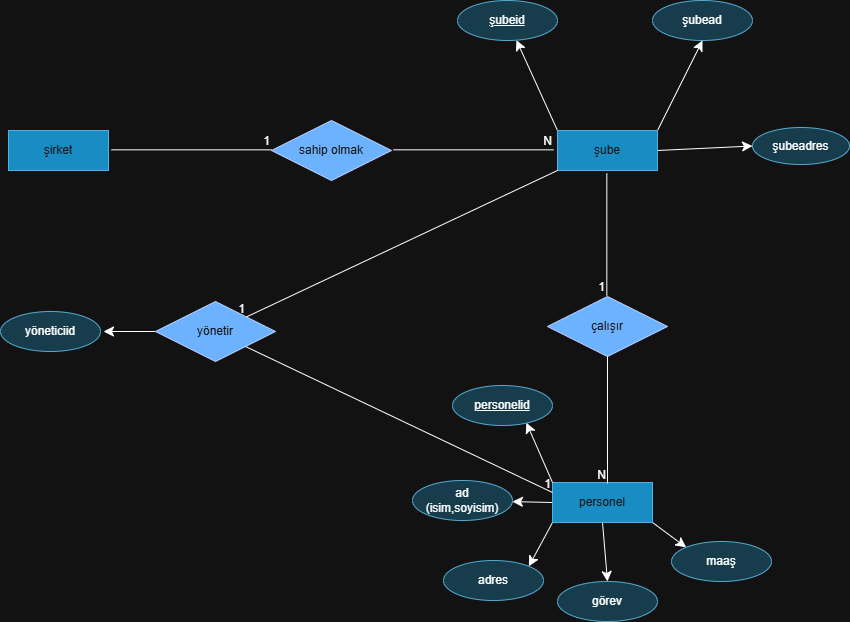

The diagram above was exported from draw.io. Its source (the exported page's mxGraphModel, read from the mxfile embedded in the PNG):
<mxGraphModel dx="1527" dy="720" grid="0" gridSize="10" guides="1" tooltips="1" connect="1" arrows="1" fold="1" page="0" pageScale="1" pageWidth="827" pageHeight="1169" background="none" math="0" shadow="0">
  <root>
    <mxCell id="0" />
    <mxCell id="1" parent="0" />
    <mxCell id="o4husSIKVro59VRuQWjS-1" parent="1" style="whiteSpace=wrap;html=1;align=center;fillColor=#1ba1e2;fontColor=#ffffff;strokeColor=#006EAF;" value="şirket" vertex="1">
      <mxGeometry height="40" width="100" x="-89" y="143" as="geometry" />
    </mxCell>
    <mxCell id="o4husSIKVro59VRuQWjS-2" parent="1" style="shape=rhombus;perimeter=rhombusPerimeter;whiteSpace=wrap;html=1;align=center;fillColor=#0050ef;fontColor=#ffffff;strokeColor=#001DBC;" value="sahip olmak" vertex="1">
      <mxGeometry height="60" width="120" x="174" y="133" as="geometry" />
    </mxCell>
    <mxCell id="o4husSIKVro59VRuQWjS-3" edge="1" parent="1" style="endArrow=none;html=1;rounded=0;fontSize=12;startSize=8;endSize=8;curved=1;" value="">
      <mxGeometry relative="1" as="geometry">
        <mxPoint x="14" y="162.33" as="sourcePoint" />
        <mxPoint x="174" y="162.33" as="targetPoint" />
      </mxGeometry>
    </mxCell>
    <mxCell id="o4husSIKVro59VRuQWjS-4" connectable="0" parent="o4husSIKVro59VRuQWjS-3" style="resizable=0;html=1;whiteSpace=wrap;align=right;verticalAlign=bottom;" value="1" vertex="1">
      <mxGeometry relative="1" x="1" as="geometry" />
    </mxCell>
    <mxCell id="o4husSIKVro59VRuQWjS-5" edge="1" parent="1" style="endArrow=none;html=1;rounded=0;fontSize=12;startSize=8;endSize=8;curved=1;" value="">
      <mxGeometry relative="1" as="geometry">
        <mxPoint x="296" y="162.32999999999998" as="sourcePoint" />
        <mxPoint x="456" y="162.32999999999998" as="targetPoint" />
      </mxGeometry>
    </mxCell>
    <mxCell id="o4husSIKVro59VRuQWjS-6" connectable="0" parent="o4husSIKVro59VRuQWjS-5" style="resizable=0;html=1;whiteSpace=wrap;align=right;verticalAlign=bottom;" value="N" vertex="1">
      <mxGeometry relative="1" x="1" as="geometry" />
    </mxCell>
    <mxCell id="o4husSIKVro59VRuQWjS-7" edge="1" parent="1" source="o4husSIKVro59VRuQWjS-10" style="edgeStyle=none;curved=1;rounded=0;orthogonalLoop=1;jettySize=auto;html=1;exitX=0;exitY=0;exitDx=0;exitDy=0;fontSize=12;startSize=8;endSize=8;" target="o4husSIKVro59VRuQWjS-22">
      <mxGeometry relative="1" as="geometry" />
    </mxCell>
    <mxCell id="o4husSIKVro59VRuQWjS-8" edge="1" parent="1" source="o4husSIKVro59VRuQWjS-10" style="edgeStyle=none;curved=1;rounded=0;orthogonalLoop=1;jettySize=auto;html=1;exitX=1;exitY=0;exitDx=0;exitDy=0;entryX=0.5;entryY=1;entryDx=0;entryDy=0;fontSize=12;startSize=8;endSize=8;" target="o4husSIKVro59VRuQWjS-21">
      <mxGeometry relative="1" as="geometry" />
    </mxCell>
    <mxCell id="o4husSIKVro59VRuQWjS-9" edge="1" parent="1" source="o4husSIKVro59VRuQWjS-10" style="edgeStyle=none;curved=1;rounded=0;orthogonalLoop=1;jettySize=auto;html=1;exitX=1;exitY=0.5;exitDx=0;exitDy=0;entryX=0;entryY=0.5;entryDx=0;entryDy=0;fontSize=12;startSize=8;endSize=8;" target="o4husSIKVro59VRuQWjS-23">
      <mxGeometry relative="1" as="geometry" />
    </mxCell>
    <mxCell id="o4husSIKVro59VRuQWjS-10" parent="1" style="whiteSpace=wrap;html=1;align=center;fillColor=#1ba1e2;fontColor=#ffffff;strokeColor=#006EAF;" value="şube" vertex="1">
      <mxGeometry height="40" width="100" x="460" y="143" as="geometry" />
    </mxCell>
    <mxCell id="o4husSIKVro59VRuQWjS-11" edge="1" parent="1" source="o4husSIKVro59VRuQWjS-15" style="edgeStyle=none;curved=1;rounded=0;orthogonalLoop=1;jettySize=auto;html=1;exitX=0;exitY=0.5;exitDx=0;exitDy=0;fontSize=12;startSize=8;endSize=8;" target="o4husSIKVro59VRuQWjS-28">
      <mxGeometry relative="1" as="geometry" />
    </mxCell>
    <mxCell id="o4husSIKVro59VRuQWjS-12" edge="1" parent="1" source="o4husSIKVro59VRuQWjS-15" style="edgeStyle=none;curved=1;rounded=0;orthogonalLoop=1;jettySize=auto;html=1;exitX=0;exitY=1;exitDx=0;exitDy=0;entryX=1;entryY=0;entryDx=0;entryDy=0;fontSize=12;startSize=8;endSize=8;" target="o4husSIKVro59VRuQWjS-27">
      <mxGeometry relative="1" as="geometry" />
    </mxCell>
    <mxCell id="o4husSIKVro59VRuQWjS-13" edge="1" parent="1" source="o4husSIKVro59VRuQWjS-15" style="edgeStyle=none;curved=1;rounded=0;orthogonalLoop=1;jettySize=auto;html=1;exitX=0.5;exitY=1;exitDx=0;exitDy=0;entryX=0.5;entryY=0;entryDx=0;entryDy=0;fontSize=12;startSize=8;endSize=8;" target="o4husSIKVro59VRuQWjS-26">
      <mxGeometry relative="1" as="geometry" />
    </mxCell>
    <mxCell id="o4husSIKVro59VRuQWjS-14" edge="1" parent="1" source="o4husSIKVro59VRuQWjS-15" style="edgeStyle=none;curved=1;rounded=0;orthogonalLoop=1;jettySize=auto;html=1;exitX=1;exitY=1;exitDx=0;exitDy=0;entryX=0;entryY=0;entryDx=0;entryDy=0;fontSize=12;startSize=8;endSize=8;" target="o4husSIKVro59VRuQWjS-25">
      <mxGeometry relative="1" as="geometry" />
    </mxCell>
    <mxCell id="o4husSIKVro59VRuQWjS-15" parent="1" style="whiteSpace=wrap;html=1;align=center;fillColor=#1ba1e2;fontColor=#ffffff;strokeColor=#006EAF;" value="personel" vertex="1">
      <mxGeometry height="40" width="100" x="455" y="495" as="geometry" />
    </mxCell>
    <mxCell id="o4husSIKVro59VRuQWjS-16" parent="1" style="shape=rhombus;perimeter=rhombusPerimeter;whiteSpace=wrap;html=1;align=center;fillColor=#0050ef;fontColor=#ffffff;strokeColor=#001DBC;" value="çalışır" vertex="1">
      <mxGeometry height="60" width="120" x="450" y="309" as="geometry" />
    </mxCell>
    <mxCell id="o4husSIKVro59VRuQWjS-17" edge="1" parent="1" style="endArrow=none;html=1;rounded=0;fontSize=12;startSize=8;endSize=8;curved=1;" value="">
      <mxGeometry relative="1" as="geometry">
        <mxPoint x="509.3299999999999" y="186" as="sourcePoint" />
        <mxPoint x="509.3299999999999" y="308" as="targetPoint" />
      </mxGeometry>
    </mxCell>
    <mxCell id="o4husSIKVro59VRuQWjS-18" connectable="0" parent="o4husSIKVro59VRuQWjS-17" style="resizable=0;html=1;whiteSpace=wrap;align=right;verticalAlign=bottom;" value="1" vertex="1">
      <mxGeometry relative="1" x="1" as="geometry" />
    </mxCell>
    <mxCell id="o4husSIKVro59VRuQWjS-19" edge="1" parent="1" source="o4husSIKVro59VRuQWjS-16" style="endArrow=none;html=1;rounded=0;fontSize=12;startSize=8;endSize=8;curved=1;exitX=0.5;exitY=1;exitDx=0;exitDy=0;" value="">
      <mxGeometry relative="1" as="geometry">
        <mxPoint x="505" y="361" as="sourcePoint" />
        <mxPoint x="510" y="496" as="targetPoint" />
      </mxGeometry>
    </mxCell>
    <mxCell id="o4husSIKVro59VRuQWjS-20" connectable="0" parent="o4husSIKVro59VRuQWjS-19" style="resizable=0;html=1;whiteSpace=wrap;align=right;verticalAlign=bottom;direction=west;" value="N" vertex="1">
      <mxGeometry relative="1" x="1" as="geometry" />
    </mxCell>
    <mxCell id="o4husSIKVro59VRuQWjS-21" parent="1" style="ellipse;whiteSpace=wrap;html=1;align=center;fillColor=#b1ddf0;strokeColor=#10739e;" value="şubead" vertex="1">
      <mxGeometry height="40" width="100" x="555" y="13" as="geometry" />
    </mxCell>
    <mxCell id="o4husSIKVro59VRuQWjS-22" parent="1" style="ellipse;whiteSpace=wrap;html=1;align=center;fontStyle=4;fillColor=#b1ddf0;strokeColor=#10739e;" value="şubeid" vertex="1">
      <mxGeometry height="40" width="100" x="360" y="13" as="geometry" />
    </mxCell>
    <mxCell id="o4husSIKVro59VRuQWjS-23" parent="1" style="ellipse;whiteSpace=wrap;html=1;align=center;fillColor=#b1ddf0;strokeColor=#10739e;" value="şubeadres" vertex="1">
      <mxGeometry height="37" width="97" x="655" y="140" as="geometry" />
    </mxCell>
    <mxCell id="o4husSIKVro59VRuQWjS-24" parent="1" style="ellipse;whiteSpace=wrap;html=1;align=center;fontStyle=4;fillColor=#b1ddf0;strokeColor=#10739e;" value="personelid" vertex="1">
      <mxGeometry height="40" width="100" x="355" y="398" as="geometry" />
    </mxCell>
    <mxCell id="o4husSIKVro59VRuQWjS-25" parent="1" style="ellipse;whiteSpace=wrap;html=1;align=center;fillColor=#b1ddf0;strokeColor=#10739e;" value="maaş" vertex="1">
      <mxGeometry height="40" width="100" x="574" y="554" as="geometry" />
    </mxCell>
    <mxCell id="o4husSIKVro59VRuQWjS-26" parent="1" style="ellipse;whiteSpace=wrap;html=1;align=center;fillColor=#b1ddf0;strokeColor=#10739e;" value="görev" vertex="1">
      <mxGeometry height="40" width="100" x="460" y="594" as="geometry" />
    </mxCell>
    <mxCell id="o4husSIKVro59VRuQWjS-27" parent="1" style="ellipse;whiteSpace=wrap;html=1;align=center;fillColor=#b1ddf0;strokeColor=#10739e;" value="adres" vertex="1">
      <mxGeometry height="40" width="100" x="346" y="573" as="geometry" />
    </mxCell>
    <mxCell id="o4husSIKVro59VRuQWjS-28" parent="1" style="ellipse;whiteSpace=wrap;html=1;align=center;fillColor=#b1ddf0;strokeColor=#10739e;" value="ad&lt;div&gt;(isim,soyisim)&lt;/div&gt;" vertex="1">
      <mxGeometry height="40" width="100" x="315" y="493" as="geometry" />
    </mxCell>
    <mxCell id="o4husSIKVro59VRuQWjS-29" edge="1" parent="1" source="o4husSIKVro59VRuQWjS-15" style="edgeStyle=none;curved=1;rounded=0;orthogonalLoop=1;jettySize=auto;html=1;exitX=0;exitY=0;exitDx=0;exitDy=0;entryX=0.739;entryY=0.932;entryDx=0;entryDy=0;entryPerimeter=0;fontSize=12;startSize=8;endSize=8;" target="o4husSIKVro59VRuQWjS-24">
      <mxGeometry relative="1" as="geometry" />
    </mxCell>
    <mxCell id="o4husSIKVro59VRuQWjS-32" edge="1" parent="1" source="o4husSIKVro59VRuQWjS-10" style="endArrow=none;html=1;rounded=0;fontSize=12;startSize=8;endSize=8;curved=1;exitX=0;exitY=1;exitDx=0;exitDy=0;" target="XuAQqvHEylDeC1YJqWzY-3" value="">
      <mxGeometry relative="1" as="geometry">
        <mxPoint x="362.99999999999955" y="205" as="sourcePoint" />
        <mxPoint x="395" y="258" as="targetPoint" />
      </mxGeometry>
    </mxCell>
    <mxCell id="o4husSIKVro59VRuQWjS-33" connectable="0" parent="o4husSIKVro59VRuQWjS-32" style="resizable=0;html=1;whiteSpace=wrap;align=right;verticalAlign=bottom;" value="1" vertex="1">
      <mxGeometry relative="1" x="1" as="geometry" />
    </mxCell>
    <mxCell id="XuAQqvHEylDeC1YJqWzY-14" edge="1" parent="1" source="XuAQqvHEylDeC1YJqWzY-3" style="edgeStyle=none;curved=1;rounded=0;orthogonalLoop=1;jettySize=auto;html=1;exitX=0;exitY=0.5;exitDx=0;exitDy=0;entryX=1;entryY=0.5;entryDx=0;entryDy=0;fontSize=12;startSize=8;endSize=8;">
      <mxGeometry relative="1" as="geometry">
        <mxPoint x="6" y="344" as="targetPoint" />
      </mxGeometry>
    </mxCell>
    <mxCell id="XuAQqvHEylDeC1YJqWzY-3" parent="1" style="shape=rhombus;perimeter=rhombusPerimeter;whiteSpace=wrap;html=1;align=center;fillColor=#0050ef;fontColor=#ffffff;strokeColor=#001DBC;" value="yönetir" vertex="1">
      <mxGeometry height="60" width="120" x="58" y="314" as="geometry" />
    </mxCell>
    <mxCell id="XuAQqvHEylDeC1YJqWzY-9" edge="1" parent="1" source="XuAQqvHEylDeC1YJqWzY-3" style="endArrow=none;html=1;rounded=0;fontSize=12;startSize=8;endSize=8;curved=1;entryX=0;entryY=0.25;entryDx=0;entryDy=0;exitX=1;exitY=1;exitDx=0;exitDy=0;" target="o4husSIKVro59VRuQWjS-15" value="">
      <mxGeometry relative="1" as="geometry">
        <mxPoint x="235" y="296" as="sourcePoint" />
        <mxPoint x="395" y="296" as="targetPoint" />
      </mxGeometry>
    </mxCell>
    <mxCell id="XuAQqvHEylDeC1YJqWzY-10" connectable="0" parent="XuAQqvHEylDeC1YJqWzY-9" style="resizable=0;html=1;whiteSpace=wrap;align=right;verticalAlign=bottom;" value="1" vertex="1">
      <mxGeometry relative="1" x="1" as="geometry" />
    </mxCell>
    <mxCell id="21KU8ukgqJu5AJZFhNGm-1" parent="1" style="ellipse;whiteSpace=wrap;html=1;align=center;fillColor=#b1ddf0;strokeColor=#10739e;" value="yöneticiid" vertex="1">
      <mxGeometry height="40" width="100" x="-97" y="324" as="geometry" />
    </mxCell>
  </root>
</mxGraphModel>